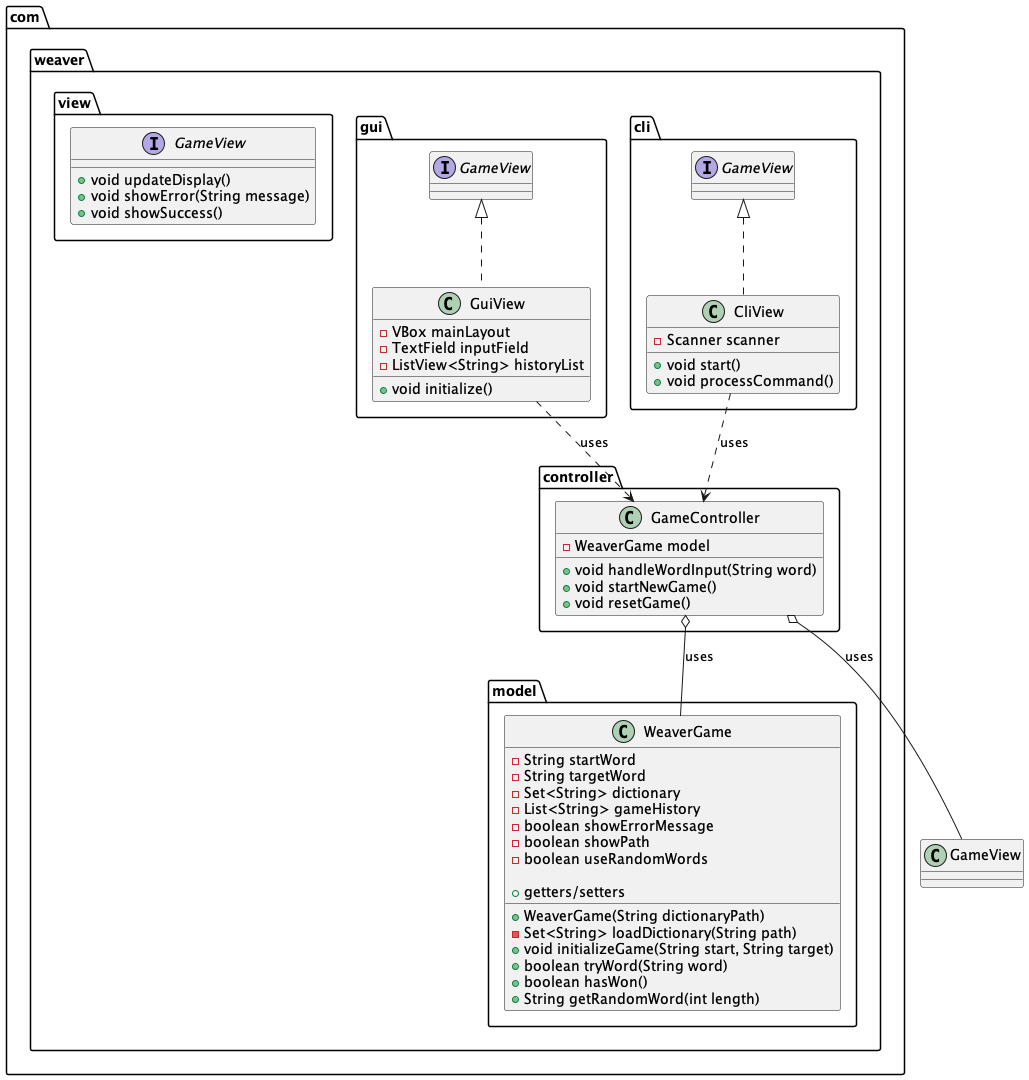

The diagram above was rendered by PlantUML. Its source (embedded in the PNG):
@startuml WeaverGame Class Diagram

package com.weaver.model {
    class WeaverGame {
        - String startWord
        - String targetWord
        - Set<String> dictionary
        - List<String> gameHistory
        - boolean showErrorMessage
        - boolean showPath
        - boolean useRandomWords
        
        + WeaverGame(String dictionaryPath)
        - Set<String> loadDictionary(String path)
        + void initializeGame(String start, String target)
        + boolean tryWord(String word)
        + boolean hasWon()
        + String getRandomWord(int length)
        + getters/setters
    }
}

package com.weaver.controller {
    class GameController {
        - WeaverGame model
        + void handleWordInput(String word)
        + void startNewGame()
        + void resetGame()
    }
}

package com.weaver.view {
    interface GameView {
        + void updateDisplay()
        + void showError(String message)
        + void showSuccess()
    }
}

package com.weaver.gui {
    class GuiView implements GameView {
        - VBox mainLayout
        - TextField inputField
        - ListView<String> historyList
        + void initialize()
    }
}

package com.weaver.cli {
    class CliView implements GameView {
        - Scanner scanner
        + void start()
        + void processCommand()
    }
}

GameController o-- WeaverGame : uses
GameController o-- GameView : uses
GuiView ..> GameController : uses
CliView ..> GameController : uses

@enduml